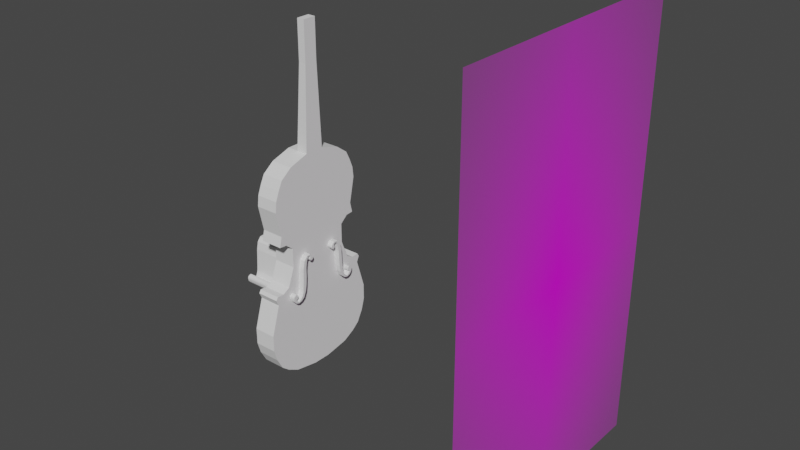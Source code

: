 # Source: fiddle.blend  (saved by Blender 3.3.6; exported with 4.5.12 LTS)
import bpy
from mathutils import Matrix  # noqa: F401  (used for matrix-valued properties, if any)

bpy.ops.wm.read_factory_settings(use_empty=True)
scene = bpy.context.scene
scene.name = 'Scene'

# ---- collections
col_collection = bpy.data.collections.new('Collection'); scene.collection.children.link(col_collection)

# ---- images (referenced by path relative to the original .blend; pixels are not part of the script)
import os
ASSET_DIR = os.environ.get("B2B_ASSET_DIR", "")  # directory of the original .blend (textures are referenced by path, not embedded)
HERE = os.path.dirname(os.path.abspath(__file__))  # packed textures are extracted next to this script under _unpacked/

def load_image(name, relpath, width, height, colorspace="sRGB"):
    """Load a texture the original file referenced (path relative to the .blend, or extracted next to this script)."""
    p = next((c for c in (os.path.join(HERE, relpath), os.path.join(ASSET_DIR, relpath)) if relpath and os.path.exists(c)), "")
    if p:
        img = bpy.data.images.load(p, check_existing=True)
        img.name = name
    else:  # same state as the original file: an image datablock whose file is absent (Cycles renders it pink)
        img = bpy.data.images.new(name, width, height)
        img.source = "FILE"
        img.filepath = "//" + (relpath or name)
    img.colorspace_settings.name = colorspace
    return img
img_fiddle_14422894_1000_jpg = load_image('fiddle_14422894_1000.jpg', 'fiddle_14422894_1000.jpg', 1024, 1024, 'sRGB')

# ---- materials (node trees are filled in below, after node groups)
mat_fiddle_14422894_1000 = bpy.data.materials.new('fiddle_14422894_1000')
mat_fiddle_14422894_1000.surface_render_method = 'BLENDED'
mat_fiddle_14422894_1000.blend_method = 'BLEND'
mat_fiddle_14422894_1000.use_transparent_shadow = False

# ---- material node trees
mat_fiddle_14422894_1000.use_nodes = True; mat_fiddle_14422894_1000.node_tree.nodes.clear()
_N = mat_fiddle_14422894_1000.node_tree.nodes; _L = mat_fiddle_14422894_1000.node_tree.links
n0 = _N.new('ShaderNodeOutputMaterial'); n0.name = 'Material Output'; n0.location = (300, 300)
n1 = _N.new('ShaderNodeTexImage'); n1.name = 'Image Texture'; n1.location = (-200, 300)
n1.image = img_fiddle_14422894_1000_jpg
n1.extension = 'CLIP'
n2 = _N.new('ShaderNodeBsdfPrincipled'); n2.name = 'Principled BSDF'; n2.location = (0, 300)
n2.distribution = 'GGX'
n2.subsurface_method = 'RANDOM_WALK_SKIN'
n2.inputs[3].default_value = 1.45
n2.inputs[27].default_value = (0.0, 0.0, 0.0, 1.0)
n2.inputs[28].default_value = 1.0
_L.new(n1.outputs[0], n2.inputs[0])
_L.new(n1.outputs[1], n2.inputs[4])
_L.new(n2.outputs[0], n0.inputs[0])
n0.is_active_output = True

# ---- world
world_world = bpy.data.worlds.new('World'); scene.world = world_world
world_world.use_nodes = True; world_world.node_tree.nodes.clear()
_N = world_world.node_tree.nodes; _L = world_world.node_tree.links
n0 = _N.new('ShaderNodeOutputWorld'); n0.name = 'World Output'; n0.location = (300, 300)
n1 = _N.new('ShaderNodeBackground'); n1.name = 'Background'; n1.location = (10, 300)
n1.inputs[0].default_value = (0.05088, 0.05088, 0.05088, 1.0)
_L.new(n1.outputs[0], n0.inputs[0])
n0.is_active_output = True
world_world.color = (0.05088, 0.05088, 0.05088)
world_world.use_sun_shadow = False
world_world.sun_shadow_jitter_overblur = 0.0

# ---- meshes
me_fiddle_14422894_1000 = bpy.data.meshes.new('fiddle_14422894_1000')
me_fiddle_14422894_1000.from_pydata([(-0.307, -0.5, 0.0), (0.307, -0.5, 0.0), (-0.307, 0.5, 0.0), (0.307, 0.5, 0.0)], [], [(0, 1, 3, 2)])
_uv = me_fiddle_14422894_1000.uv_layers.new(name='UVMap')
_uv.uv.foreach_set('vector', [0.0, 0.0, 1.0, 0.0, 1.0, 1.0, 0.0, 1.0])
me_fiddle_14422894_1000.materials.append(mat_fiddle_14422894_1000)
me_fiddle_14422894_1000.update()
me_plane = bpy.data.meshes.new('Plane')
me_plane.from_pydata([(-1.339, -0.3264, 1.033e-08), (-1.132, -1.0, 1.61e-07), (-1.339, 0.3264, 1.033e-08), (-1.132, 1.0, 1.61e-07), (-0.5606, -1.526, 1.783e-07), (-0.5606, 1.526, 1.783e-07), (0.09855, -1.69, 1.423e-07), (0.09855, 1.69, 1.423e-07), (0.9418, -1.511, 7.033e-08), (0.9418, 1.511, 7.033e-08), (1.281, -1.59, 4.731e-08), (1.281, 1.59, 4.731e-08), (1.3, -1.338, 4.032e-08), (1.3, 1.338, 4.032e-08), (1.514, -1.08, 2.379e-08), (1.514, 1.08, 2.379e-08), (2.153, -1.08, -2.451e-08), (2.153, 1.08, -2.451e-08), (2.764, -1.313, -8.586e-08), (2.764, 1.313, -8.586e-08), (2.9, -1.559, -1.141e-07), (2.9, 1.559, -1.141e-07), (2.88, -1.797, -1.3e-07), (2.88, 1.797, -1.3e-07), (2.987, -1.866, -1.26e-07), (2.987, 1.866, -1.26e-07), (3.181, -1.778, -1.566e-07), (3.181, 1.778, -1.566e-07), (4.16, -2.078, -1.889e-07), (4.16, 2.078, -1.889e-07), (4.693, -2.078, -2.291e-07), (4.693, 2.078, -2.291e-07), (5.459, -1.759, -3.131e-07), (5.459, 1.759, -3.131e-07), (5.876, -1.104, -3.945e-07), (5.876, 1.104, -3.945e-07), (6.021, -0.305, -4.536e-07), (6.021, 0.305, -4.536e-07), (5.076, -1.966, -2.66e-07), (5.076, 1.966, -2.66e-07), (5.667, -1.502, -3.474e-07), (5.667, 1.502, -3.474e-07), (-0.8465, -1.384, 1.856e-07), (-0.8465, 1.384, 1.856e-07), (-0.2504, -1.65, 1.659e-07), (-0.2504, 1.65, 1.659e-07), (0.5202, -1.601, 1.063e-07), (0.5202, 1.601, 1.063e-07), (3.67, -1.928, -1.727e-07), (3.67, 1.928, -1.727e-07), (-4.082, -0.2221, 3.003e-07), (-4.082, 0.2221, 3.003e-07), (-5.372, -0.2221, 3.977e-07), (-5.372, 0.2221, 3.977e-07), (-1.339, -0.3264, -0.7412), (-1.132, -1.0, -0.7412), (-1.339, 0.3264, -0.7412), (-1.132, 1.0, -0.7412), (-0.5606, -1.526, -0.7412), (-0.5606, 1.526, -0.7412), (0.09855, -1.69, -0.7412), (0.09855, 1.69, -0.7412), (0.9418, -1.511, -0.7412), (0.9418, 1.511, -0.7412), (1.281, -1.59, -0.7412), (1.281, 1.59, -0.7412), (1.3, -1.338, -0.7412), (1.3, 1.338, -0.7412), (1.514, -1.08, -0.7412), (1.514, 1.08, -0.7412), (2.153, -1.08, -0.7412), (2.153, 1.08, -0.7412), (2.764, -1.313, -0.7412), (2.764, 1.313, -0.7412), (2.9, -1.559, -0.7412), (2.9, 1.559, -0.7412), (2.88, -1.797, -0.7412), (2.88, 1.797, -0.7412), (2.987, -1.866, -0.7412), (2.987, 1.866, -0.7412), (3.181, -1.778, -0.7412), (3.181, 1.778, -0.7412), (4.16, -2.078, -0.7412), (4.16, 2.078, -0.7412), (4.693, -2.078, -0.7412), (4.693, 2.078, -0.7412), (5.459, -1.759, -0.7412), (5.459, 1.759, -0.7412), (5.876, -1.104, -0.7412), (5.876, 1.104, -0.7412), (6.021, -0.305, -0.7412), (6.021, 0.305, -0.7412), (5.076, -1.966, -0.7412), (5.076, 1.966, -0.7412), (5.667, -1.502, -0.7412), (5.667, 1.502, -0.7412), (-0.8465, -1.384, -0.7412), (-0.8465, 1.384, -0.7412), (-0.2504, -1.65, -0.7412), (-0.2504, 1.65, -0.7412), (0.5202, -1.601, -0.7412), (0.5202, 1.601, -0.7412), (3.67, -1.928, -0.7412), (3.67, 1.928, -0.7412), (-4.082, -0.2221, -0.252), (-4.082, 0.2221, -0.252), (-1.339, 0.3264, -0.3706), (-5.372, 0.2221, -0.252), (-5.372, -0.2221, -0.252), (-1.339, -0.3264, -0.3706), (1.969, 0.4456, -1.056e-08), (2.043, 0.6969, -1.615e-08), (2.049, 0.5551, -1.659e-08), (2.028, 0.4296, -1.505e-08), (2.091, 0.4539, -1.976e-08), (2.153, 0.7163, -2.451e-08), (2.103, 0.5309, -2.07e-08), (2.153, 0.8276, -2.451e-08), (1.876, 0.546, -3.6e-09), (1.888, 0.6838, -4.46e-09), (1.912, 0.4883, -6.283e-09), (1.923, 0.5776, -7.077e-09), (1.918, 0.6371, -6.769e-09), (1.945, 0.533, -8.807e-09), (1.984, 0.5391, -1.17e-08), (2.019, 0.7993, -1.438e-08), (2.764, 0.7541, -8.586e-08), (2.764, 0.8793, -8.586e-08), (2.276, 0.7378, -3.68e-08), (2.276, 0.8534, -3.68e-08), (2.542, 0.7382, -6.359e-08), (2.542, 0.8676, -6.359e-08), (2.9, 0.7701, -1.141e-07), (2.9, 0.888, -1.141e-07), (2.829, 0.8827, -9.939e-08), (2.84, 0.7596, -1.017e-07), (3.022, 0.8973, -1.326e-07), (3.024, 1.19, -1.328e-07), (3.071, 1.294, -1.399e-07), (3.049, 0.7962, -1.366e-07), (3.037, 1.163, -1.348e-07), (3.036, 1.245, -1.347e-07), (3.174, 0.9471, -1.555e-07), (3.181, 0.8524, -1.566e-07), (3.181, 0.9531, -1.566e-07), (3.181, 1.164, -1.566e-07), (3.084, 1.145, -1.42e-07), (3.144, 1.141, -1.51e-07), (3.159, 1.306, -1.533e-07), (3.181, 1.301, -1.566e-07), (3.117, 1.309, -1.469e-07), (3.241, 0.8779, -1.586e-07), (3.185, 1.167, -1.567e-07), (3.2, 1.22, -1.572e-07), (3.235, 1.289, -1.584e-07), (3.265, 1.16, -1.594e-07), (3.318, 1.22, -1.611e-07), (3.332, 0.9906, -1.616e-07), (3.36, 1.11, -1.625e-07), (3.318, 1.103, -1.611e-07), (3.265, 1.024, -1.594e-07), (1.876, 0.546, -0.7412), (1.888, 0.6838, -0.7412), (1.912, 0.4883, -0.7412), (1.923, 0.5776, -0.7412), (1.918, 0.6371, -0.7412), (1.945, 0.533, -0.7412), (2.019, 0.7993, -0.7412), (1.984, 0.5391, -0.7412), (1.969, 0.4456, -0.7412), (2.043, 0.6969, -0.7412), (2.049, 0.5551, -0.7412), (2.028, 0.4296, -0.7412), (2.091, 0.4539, -0.7412), (2.103, 0.5309, -0.7412), (2.153, 0.7163, -0.7412), (2.153, 0.8276, -0.7412), (2.276, 0.7378, -0.7412), (2.276, 0.8534, -0.7412), (2.542, 0.7382, -0.7412), (2.542, 0.8676, -0.7412), (2.764, 0.7541, -0.7412), (2.764, 0.8793, -0.7412), (2.829, 0.8827, -0.7412), (2.84, 0.7596, -0.7412), (2.9, 0.7701, -0.7412), (2.9, 0.888, -0.7412), (3.024, 1.19, -0.7412), (3.022, 0.8973, -0.7412), (3.071, 1.294, -0.7412), (3.049, 0.7962, -0.7412), (3.084, 1.145, -0.7412), (3.037, 1.163, -0.7412), (3.036, 1.245, -0.7412), (3.144, 1.141, -0.7412), (3.174, 0.9471, -0.7412), (3.181, 0.8524, -0.7412), (3.181, 0.9531, -0.7412), (3.181, 1.164, -0.7412), (3.181, 1.301, -0.7412), (3.159, 1.306, -0.7412), (3.117, 1.309, -0.7412), (3.185, 1.167, -0.7412), (3.2, 1.22, -0.7412), (3.235, 1.289, -0.7412), (3.265, 1.024, -0.7412), (3.36, 1.11, -0.7412), (3.332, 0.9906, -0.7412), (3.318, 1.103, -0.7412), (3.318, 1.22, -0.7412), (3.265, 1.16, -0.7412), (3.241, 0.8779, -0.7412), (3.105, -1.297, -1.192e-07), (3.105, -1.297, -0.7412), (3.024, -1.233, -1.341e-07), (3.024, -1.233, -0.7412), (3.059, -1.282, -1.192e-07), (3.059, -1.282, -0.7412), (3.181, -1.286, -1.566e-07), (3.181, -1.286, -0.7412), (3.147, -1.294, -1.788e-07), (3.147, -1.294, -0.7412), (3.173, -1.155, -1.639e-07), (3.173, -1.155, -0.7412), (3.223, -1.277, -1.49e-07), (3.223, -1.277, -0.7412), (3.181, -1.184, -1.566e-07), (3.181, -1.184, -0.7412), (3.131, -1.129, -1.788e-07), (3.131, -1.129, -0.7412), (3.305, -1.208, -1.49e-07), (3.305, -1.208, -0.7412), (3.188, -1.208, -1.49e-07), (3.188, -1.208, -0.7412), (3.348, -1.098, -1.49e-07), (3.348, -1.098, -0.7412), (3.253, -1.148, -1.49e-07), (3.253, -1.148, -0.7412), (3.306, -1.091, -1.49e-07), (3.306, -1.091, -0.7412), (3.072, -1.133, -1.49e-07), (3.072, -1.133, -0.7412), (3.024, -1.151, -1.192e-07), (3.024, -1.151, -0.7412), (3.012, -1.178, -1.192e-07), (3.012, -1.178, -0.7412), (3.181, -0.9514, -1.566e-07), (3.181, -0.9514, -0.7412), (3.162, -0.9351, -1.639e-07), (3.162, -0.9351, -0.7412), (3.253, -1.012, -1.49e-07), (3.253, -1.012, -0.7412), (3.32, -0.9786, -1.49e-07), (3.32, -0.9786, -0.7412), (3.229, -0.8659, -1.341e-07), (3.229, -0.8659, -0.7412), (3.181, -0.8456, -1.566e-07), (3.181, -0.8456, -0.7412), (2.817, -0.8707, -1.192e-07), (2.817, -0.8707, -0.7412), (2.764, -0.8679, -0.7412), (3.01, -0.8853, -1.192e-07), (3.01, -0.8853, -0.7412), (2.764, -0.8679, -8.586e-08), (2.53, -0.8556, -7.451e-08), (2.53, -0.8556, -0.7412), (2.9, -0.877, -1.141e-07), (2.9, -0.877, -0.7412), (2.264, -0.8414, -4.47e-08), (2.264, -0.8414, -0.7412), (3.037, -0.7842, -1.49e-07), (3.037, -0.7842, -0.7412), (2.9, -0.7602, -1.141e-07), (2.828, -0.7476, -1.192e-07), (2.828, -0.7476, -0.7412), (2.764, -0.743, -8.586e-08), (2.764, -0.743, -0.7412), (2.153, -0.8182, -2.451e-08), (2.007, -0.7873, 0.0), (2.007, -0.7873, -0.7412), (2.9, -0.7602, -0.7412), (2.153, -0.8182, -0.7412), (2.53, -0.7262, -7.451e-08), (2.53, -0.7262, -0.7412), (2.153, -0.7065, -2.451e-08), (2.153, -0.7065, -0.7412), (2.031, -0.6849, 0.0), (2.031, -0.6849, -0.7412), (2.264, -0.7258, -4.47e-08), (2.264, -0.7258, -0.7412), (1.876, -0.6718, 1.49e-08), (1.876, -0.6718, -0.7412), (1.906, -0.6251, 0.0), (1.906, -0.6251, -0.7412), (1.864, -0.534, 2.98e-08), (1.864, -0.534, -0.7412), (2.036, -0.5431, 0.0), (2.036, -0.5431, -0.7412), (1.972, -0.5271, 1.49e-08), (1.972, -0.5271, -0.7412), (2.078, -0.4419, 0.0), (2.078, -0.4419, -0.7412), (1.933, -0.521, 1.49e-08), (1.933, -0.521, -0.7412), (1.91, -0.5656, 1.49e-08), (1.91, -0.5656, -0.7412), (2.091, -0.5189, -1.49e-08), (2.091, -0.5189, -0.7412), (1.9, -0.4763, 1.49e-08), (1.9, -0.4763, -0.7412), (1.956, -0.4337, 1.49e-08), (1.956, -0.4337, -0.7412), (2.016, -0.4176, 1.49e-08), (2.016, -0.4176, -0.7412)], [], [(2, 0, 1, 3), (42, 4, 5, 43), (44, 6, 7, 45), (46, 8, 9, 47), (11, 9, 13), (10, 12, 8), (8, 12, 13, 9), (12, 14, 15, 13), (112, 116, 114, 113, 110, 120, 118, 119, 125, 117, 17, 15, 14, 16, 277, 278, 290, 294, 308, 310, 312, 300, 306, 296, 298, 302, 304, 292, 286, 284, 115, 111, 122, 121, 123, 124), (127, 19, 17, 117, 129, 131), (128, 115, 284, 288, 282, 275, 126, 130), (133, 21, 19, 127, 134), (126, 275, 273, 272, 132, 135), (23, 21, 25), (22, 24, 20), (24, 26, 20), (25, 21, 27), (132, 272, 270, 256, 143, 139), (149, 27, 21, 133, 136, 142, 144, 145, 147, 146, 140, 137, 141, 138, 150, 148), (48, 28, 29, 49), (28, 30, 31, 29), (38, 32, 33, 39), (40, 34, 35, 41), (36, 37, 35, 34), (30, 38, 39, 31), (32, 40, 41, 33), (1, 42, 43, 3), (4, 44, 45, 5), (6, 46, 47, 7), (143, 256, 254, 252, 234, 230, 224, 218, 26, 48, 49, 27, 149, 154, 156, 158, 157, 151), (153, 152, 145, 144, 160, 159, 155), (2, 51, 50, 0), (51, 53, 52, 50), (56, 57, 55, 54), (96, 97, 59, 58), (98, 99, 61, 60), (100, 101, 63, 62), (65, 67, 63), (64, 62, 66), (62, 63, 67, 66), (66, 67, 69, 68), (164, 165, 170, 175, 285, 287, 293, 305, 303, 299, 297, 307, 301, 313, 311, 309, 295, 291, 279, 281, 70, 68, 69, 71, 176, 167, 162, 161, 163, 169, 172, 173, 174, 171, 168, 166), (176, 71, 73, 182, 180, 178), (72, 70, 281, 269, 265, 260), (73, 75, 186, 183, 182), (74, 72, 260, 259, 267), (77, 79, 75), (76, 74, 78), (78, 74, 80), (79, 81, 75), (80, 74, 267, 262, 249, 247, 227, 223, 229, 241, 243, 245, 215, 217, 213, 221, 219), (191, 194, 198, 197, 195, 188, 186, 75, 81, 199, 200, 201, 189, 193, 187, 192), (102, 103, 83, 82), (82, 83, 85, 84), (92, 93, 87, 86), (94, 95, 89, 88), (90, 88, 89, 91), (84, 85, 93, 92), (86, 87, 95, 94), (55, 57, 97, 96), (58, 59, 99, 98), (60, 61, 101, 100), (81, 103, 102, 80, 219, 225, 231, 235, 253, 255, 257, 196, 211, 207, 206, 209, 204, 199), (208, 205, 197, 198, 202, 203, 210), (2, 106, 105, 51), (105, 104, 108, 107), (13, 15, 69, 67), (44, 4, 58, 98), (16, 14, 68, 70), (45, 7, 61, 99), (15, 17, 71, 69), (18, 16, 70, 72), (46, 6, 60, 100), (17, 19, 73, 71), (47, 9, 63, 101), (20, 18, 72, 74), (19, 21, 75, 73), (48, 26, 80, 102), (22, 20, 74, 76), (49, 29, 83, 103), (21, 23, 77, 75), (24, 22, 76, 78), (23, 25, 79, 77), (0, 50, 104, 109), (26, 24, 78, 80), (54, 109, 106, 56), (25, 27, 81, 79), (28, 48, 102, 82), (109, 54, 55, 1, 0), (50, 52, 108, 104), (27, 49, 103, 81), (4, 42, 96, 58), (53, 51, 105, 107), (30, 28, 82, 84), (106, 2, 3, 57, 56), (52, 53, 107, 108), (29, 31, 85, 83), (3, 43, 97, 57), (32, 38, 92, 86), (6, 44, 98, 60), (104, 105, 106, 109), (38, 30, 84, 92), (31, 39, 93, 85), (5, 45, 99, 59), (39, 33, 87, 93), (34, 40, 94, 88), (8, 46, 100, 62), (33, 41, 95, 87), (7, 47, 101, 61), (40, 32, 86, 94), (36, 34, 88, 90), (10, 8, 62, 64), (41, 35, 89, 95), (35, 37, 91, 89), (9, 11, 65, 63), (37, 36, 90, 91), (12, 10, 64, 66), (42, 1, 55, 96), (11, 13, 67, 65), (43, 5, 59, 97), (14, 12, 66, 68), (174, 116, 112, 171), (200, 148, 150, 201), (113, 114, 173, 172), (121, 122, 165, 164), (208, 159, 160, 205), (147, 145, 152, 202, 198, 194), (162, 119, 118, 161), (157, 158, 206, 207), (183, 134, 127, 131, 180, 182), (201, 150, 138, 189), (130, 126, 135, 184, 181, 179), (123, 121, 164, 166), (210, 155, 159, 208), (180, 131, 129, 178), (146, 147, 194, 191), (161, 118, 120, 163), (158, 156, 209, 206), (128, 130, 179, 177), (188, 136, 133, 134, 183, 186), (189, 138, 141, 193), (135, 132, 139, 190, 185, 184), (187, 137, 140, 192), (168, 124, 123, 166), (153, 155, 210, 203), (140, 146, 191, 192), (120, 110, 169, 163), (209, 156, 154, 204), (111, 115, 128, 177, 175, 170), (195, 142, 136, 188), (193, 141, 137, 187), (178, 129, 117, 125, 167, 176), (139, 143, 151, 211, 196, 190), (171, 112, 124, 168), (110, 113, 172, 169), (204, 154, 149, 148, 200, 199), (122, 111, 170, 165), (205, 160, 144, 142, 195, 197), (114, 116, 174, 173), (152, 153, 203, 202), (167, 125, 119, 162), (151, 157, 207, 211), (304, 305, 303, 302), (250, 251, 239, 238), (234, 235, 253, 252), (282, 283, 289, 288), (278, 279, 281, 269, 268, 277), (222, 223, 229, 228), (246, 248, 261, 266, 20, 26, 218, 220, 212, 216, 214, 244, 242, 240, 228, 222, 226), (212, 213, 221, 220), (214, 215, 217, 216), (216, 217, 213, 212), (236, 237, 233, 232), (230, 231, 235, 234), (261, 262, 249, 248), (300, 301, 313, 312), (264, 265, 260, 259, 258, 263), (296, 297, 307, 306), (220, 221, 219, 225, 224, 218), (263, 264, 268, 277, 16, 18), (238, 239, 237, 236), (280, 274, 276, 181, 184, 185), (270, 271, 280, 274, 273, 272), (224, 225, 231, 230), (232, 233, 227, 223, 222, 226), (228, 229, 241, 240), (248, 249, 247, 251, 250, 246), (310, 311, 309, 308), (308, 309, 295, 294), (290, 291, 279, 278), (244, 245, 215, 214), (292, 293, 305, 304), (266, 258, 263, 18, 20), (254, 255, 257, 271, 270, 256), (240, 241, 243, 242), (298, 299, 297, 296), (306, 307, 301, 300), (242, 243, 245, 244), (257, 271, 280, 185, 190, 196), (294, 295, 291, 290), (247, 251, 239, 237, 233, 227), (312, 313, 311, 310), (286, 287, 293, 292), (252, 253, 255, 254), (273, 274, 276, 283, 282, 275), (276, 283, 289, 285, 175, 177, 179, 181), (226, 232, 236, 238, 250, 246), (268, 269, 265, 264), (258, 259, 267, 262, 261, 266), (302, 303, 299, 298), (288, 289, 285, 287, 286, 284)])
_uv = me_plane.uv_layers.new(name='UVMap')
_uv.uv.foreach_set('vector', [0.0, 0.0, 0.0, 0.0, 0.0, 0.0, 0.0, 0.0, 0.0, 0.0, 0.0, 0.0, 0.0, 0.0, 0.0, 0.0, 0.0, 0.0, 0.0, 0.0, 0.0, 0.0, 0.0, 0.0, 0.0, 0.0, 0.0, 0.0, 0.0, 0.0, 0.0, 0.0, 0.0, 0.0, 0.0, 0.0, 0.0, 0.0, 0.0, 0.0, 0.0, 0.0, 0.0, 0.0, 0.0, 0.0, 0.0, 0.0, 0.0, 0.0, 0.0, 0.0, 0.0, 0.0, 0.0, 0.0, 0.0, 0.0, 0.0, 0.0, 0.0, 0.0, 0.0, 0.0, 0.0, 0.0, 0.0, 0.0, 0.0, 0.0, 0.0, 0.0, 0.0, 0.0, 0.0, 0.0, 0.0, 0.0, 0.0, 0.0, 0.0, 0.0, 0.0, 0.0, 0.0, 0.0, 0.0, 0.0, 0.0, 0.0, 0.0, 0.0, 0.0, 0.0, 0.0, 0.0, 0.0, 0.0, 0.0, 0.0, 0.0, 0.0, 0.0, 0.0, 0.0, 0.0, 0.0, 0.0, 0.0, 0.0, 0.0, 0.0, 0.0, 0.0, 0.0, 0.0, 0.0, 0.0, 0.0, 0.0, 0.0, 0.0, 0.0, 0.0, 0.0, 0.0, 0.0, 0.0, 0.0, 0.0, 0.0, 0.0, 0.0, 0.0, 0.0, 0.0, 0.0, 0.0, 0.0, 0.0, 0.0, 0.0, 0.0, 0.0, 0.0, 0.0, 0.0, 0.0, 0.0, 0.0, 0.0, 0.0, 0.0, 0.0, 0.0, 0.0, 0.0, 0.0, 0.0, 0.0, 0.0, 0.0, 0.0, 0.0, 0.0, 0.0, 0.0, 0.0, 0.0, 0.0, 0.0, 0.0, 0.0, 0.0, 0.0, 0.0, 0.0, 0.0, 0.0, 0.0, 0.0, 0.0, 0.0, 0.0, 0.0, 0.0, 0.0, 0.0, 0.0, 0.0, 0.0, 0.0, 0.0, 0.0, 0.0, 0.0, 0.0, 0.0, 0.0, 0.0, 0.0, 0.0, 0.0, 0.0, 0.0, 0.0, 0.0, 0.0, 0.0, 0.0, 0.0, 0.0, 0.0, 0.0, 0.0, 0.0, 0.0, 0.0, 0.0, 0.0, 0.0, 0.0, 0.0, 0.0, 0.0, 0.0, 0.0, 0.0, 0.0, 0.0, 0.0, 0.0, 0.0, 0.0, 0.0, 0.0, 0.0, 0.0, 0.0, 0.0, 0.0, 0.0, 0.0, 0.0, 0.0, 0.0, 0.0, 0.0, 0.0, 0.0, 0.0, 0.0, 0.0, 0.0, 0.0, 0.0, 0.0, 0.0, 0.0, 0.0, 0.0, 0.0, 0.0, 0.0, 0.0, 0.0, 0.0, 0.0, 0.0, 0.0, 0.0, 0.0, 0.0, 0.0, 0.0, 0.0, 0.0, 0.0, 0.0, 0.0, 0.0, 0.0, 0.0, 0.0, 0.0, 0.0, 0.0, 0.0, 0.0, 0.0, 0.0, 0.0, 0.0, 0.0, 0.0, 0.0, 0.0, 0.0, 0.0, 0.0, 0.0, 0.0, 0.0, 0.0, 0.0, 0.0, 0.0, 0.0, 0.0, 0.0, 0.0, 0.0, 0.0, 0.0, 0.0, 0.0, 0.0, 0.0, 0.0, 0.0, 0.0, 0.0, 0.0, 0.0, 0.0, 0.0, 0.0, 0.0, 0.0, 0.0, 0.0, 0.0, 0.0, 0.0, 0.0, 0.0, 0.0, 0.0, 0.0, 0.0, 0.0, 0.0, 0.0, 0.0, 0.0, 0.0, 0.0, 0.0, 0.0, 0.0, 0.0, 0.0, 0.0, 0.0, 0.0, 0.0, 0.0, 0.0, 0.0, 0.0, 0.0, 0.0, 0.0, 0.0, 0.0, 0.0, 0.0, 0.0, 0.0, 0.0, 0.0, 0.0, 0.0, 0.0, 0.0, 0.0, 0.0, 0.0, 0.0, 0.0, 0.0, 0.0, 0.0, 0.0, 0.0, 0.0, 0.0, 0.0, 0.0, 0.0, 0.0, 0.0, 0.0, 0.0, 0.0, 0.0, 0.0, 0.0, 0.0, 0.0, 0.0, 0.0, 0.0, 0.0, 0.0, 0.0, 0.0, 0.0, 0.0, 0.0, 0.0, 0.0, 0.0, 0.0, 0.0, 0.0, 0.0, 0.0, 0.0, 0.0, 0.0, 0.0, 0.0, 0.0, 0.0, 0.0, 0.0, 0.0, 0.0, 0.0, 0.0, 0.0, 0.0, 0.0, 0.0, 0.0, 0.0, 0.0, 0.0, 0.0, 0.0, 0.0, 0.0, 0.0, 0.0, 0.0, 0.0, 0.0, 0.0, 0.0, 0.0, 0.0, 0.0, 0.0, 0.0, 0.0, 0.0, 0.0, 0.0, 0.0, 0.0, 0.0, 0.0, 0.0, 0.0, 0.0, 0.0, 0.0, 0.0, 0.0, 0.0, 0.0, 0.0, 0.0, 0.0, 0.0, 0.0, 0.0, 0.0, 0.0, 0.0, 0.0, 0.0, 0.0, 0.0, 0.0, 0.0, 0.0, 0.0, 0.0, 0.0, 0.0, 0.0, 0.0, 0.0, 0.0, 0.0, 0.0, 0.0, 0.0, 0.0, 0.0, 0.0, 0.0, 0.0, 0.0, 0.0, 0.0, 0.0, 0.0, 0.0, 0.0, 0.0, 0.0, 0.0, 0.0, 0.0, 0.0, 0.0, 0.0, 0.0, 0.0, 0.0, 0.0, 0.0, 0.0, 0.0, 0.0, 0.0, 0.0, 0.0, 0.0, 0.0, 0.0, 0.0, 0.0, 0.0, 0.0, 0.0, 0.0, 0.0, 0.0, 0.0, 0.0, 0.0, 0.0, 0.0, 0.0, 0.0, 0.0, 0.0, 0.0, 0.0, 0.0, 0.0, 0.0, 0.0, 0.0, 0.0, 0.0, 0.0, 0.0, 0.0, 0.0, 0.0, 0.0, 0.0, 0.0, 0.0, 0.0, 0.0, 0.0, 0.0, 0.0, 0.0, 0.0, 0.0, 0.0, 0.0, 0.0, 0.0, 0.0, 0.0, 0.0, 0.0, 0.0, 0.0, 0.0, 0.0, 0.0, 0.0, 0.0, 0.0, 0.0, 0.0, 0.0, 0.0, 0.0, 0.0, 0.0, 0.0, 0.0, 0.0, 0.0, 0.0, 0.0, 0.0, 0.0, 0.0, 0.0, 0.0, 0.0, 0.0, 0.0, 0.0, 0.0, 0.0, 0.0, 0.0, 0.0, 0.0, 0.0, 0.0, 0.0, 0.0, 0.0, 0.0, 0.0, 0.0, 0.0, 0.0, 0.0, 0.0, 0.0, 0.0, 0.0, 0.0, 0.0, 0.0, 0.0, 0.0, 0.0, 0.0, 0.0, 0.0, 0.0, 0.0, 0.0, 0.0, 0.0, 0.0, 0.0, 0.0, 0.0, 0.0, 0.0, 0.0, 0.0, 0.0, 0.0, 0.0, 0.0, 0.0, 0.0, 0.0, 0.0, 0.0, 0.0, 0.0, 0.0, 0.0, 0.0, 0.0, 0.0, 0.0, 0.0, 0.0, 0.0, 0.0, 0.0, 0.0, 0.0, 0.0, 0.0, 0.0, 0.0, 0.0, 0.0, 0.0, 0.0, 0.0, 0.0, 0.0, 0.0, 0.0, 0.0, 0.0, 0.0, 0.0, 0.0, 0.0, 0.0, 0.0, 0.0, 0.0, 0.0, 0.0, 0.0, 0.0, 0.0, 0.0, 0.0, 0.0, 0.0, 0.0, 0.0, 0.0, 0.0, 0.0, 0.0, 0.0, 0.0, 0.0, 0.0, 0.0, 0.0, 0.0, 0.0, 0.0, 0.0, 0.0, 0.0, 0.0, 0.0, 0.0, 0.0, 0.0, 0.0, 0.0, 0.0, 0.0, 0.0, 0.0, 0.0, 0.0, 0.0, 0.0, 0.0, 0.0, 0.0, 0.0, 0.0, 0.0, 0.0, 0.0, 0.0, 0.0, 0.0, 0.0, 0.0, 0.0, 0.0, 0.0, 0.0, 0.0, 0.0, 0.0, 0.0, 0.0, 0.0, 0.0, 0.0, 0.0, 0.0, 0.0, 0.0, 0.0, 0.0, 0.0, 0.0, 0.0, 0.0, 0.0, 0.0, 0.0, 0.0, 0.0, 0.0, 0.0, 0.0, 0.0, 0.0, 0.0, 0.0, 0.0, 0.0, 0.0, 0.0, 0.0, 0.0, 0.0, 0.0, 0.0, 0.0, 0.0, 0.0, 0.0, 0.0, 0.0, 0.0, 0.0, 0.0, 0.0, 0.0, 0.0, 0.0, 0.0, 0.0, 0.0, 0.0, 0.0, 0.0, 0.0, 0.0, 0.0, 0.0, 0.0, 0.0, 0.0, 0.0, 0.0, 0.0, 0.0, 0.0, 0.0, 0.0, 0.0, 0.0, 0.0, 0.0, 0.0, 0.0, 0.0, 0.0, 0.0, 0.0, 0.0, 0.0, 0.0, 0.0, 0.0, 0.0, 0.0, 0.0, 0.0, 0.0, 0.0, 0.0, 0.0, 0.0, 0.0, 0.0, 0.0, 0.0, 0.0, 0.0, 0.0, 0.0, 0.0, 0.0, 0.0, 0.0, 0.0, 0.0, 0.0, 0.0, 0.0, 0.0, 0.0, 0.0, 0.0, 0.0, 0.0, 0.0, 0.0, 0.0, 0.0, 0.0, 0.0, 0.0, 0.0, 0.0, 0.0, 0.0, 0.0, 0.0, 0.0, 0.0, 0.0, 0.0, 0.0, 0.0, 0.0, 0.0, 0.0, 0.0, 0.0, 0.0, 0.0, 0.0, 0.0, 0.0, 0.0, 0.0, 0.0, 0.0, 0.0, 0.0, 0.0, 0.0, 0.0, 0.0, 0.0, 0.0, 0.0, 0.0, 0.0, 0.0, 0.0, 0.0, 0.0, 0.0, 0.0, 0.0, 0.0, 0.0, 0.0, 0.0, 0.0, 0.0, 0.0, 0.0, 0.0, 0.0, 0.0, 0.0, 0.0, 0.0, 0.0, 0.0, 0.0, 0.0, 0.0, 0.0, 0.0, 0.0, 0.0, 0.0, 0.0, 0.0, 0.0, 0.0, 0.0, 0.0, 0.0, 0.0, 0.0, 0.0, 0.0, 0.0, 0.0, 0.0, 0.0, 0.0, 0.0, 0.0, 0.0, 0.0, 0.0, 0.0, 0.0, 0.0, 0.0, 0.0, 0.0, 0.0, 0.0, 0.0, 0.0, 0.0, 0.0, 0.0, 0.0, 0.0, 0.0, 0.0, 0.0, 0.0, 0.0, 0.0, 0.0, 0.0, 0.0, 0.0, 0.0, 0.0, 0.0, 0.0, 0.0, 0.0, 0.0, 0.0, 0.0, 0.0, 0.0, 0.0, 0.0, 0.0, 0.0, 0.0, 0.0, 0.0, 0.0, 0.0, 0.0, 0.0, 0.0, 0.0, 0.0, 0.0, 0.0, 0.0, 0.0, 0.0, 0.0, 0.0, 0.0, 0.0, 0.0, 0.0, 0.0, 0.0, 0.0, 0.0, 0.0, 0.0, 0.0, 0.0, 0.0, 0.0, 0.0, 0.0, 0.0, 0.0, 0.0, 0.0, 0.0, 0.0, 0.0, 0.0, 0.0, 0.0, 0.0, 0.0, 0.0, 0.0, 0.0, 0.0, 0.0, 0.0, 0.0, 0.0, 0.0, 0.0, 0.0, 0.0, 0.0, 0.0, 0.0, 0.0, 0.0, 0.0, 0.0, 0.0, 0.0, 0.0, 0.0, 0.0, 0.0, 0.0, 0.0, 0.0, 0.0, 0.0, 0.0, 0.0, 0.0, 0.0, 0.0, 0.0, 0.0, 0.0, 0.0, 0.0, 0.0, 0.0, 0.0, 0.0, 0.0, 0.0, 0.0, 0.0, 0.0, 0.0, 0.0, 0.0, 0.0, 0.0, 0.0, 0.0, 0.0, 0.0, 0.0, 0.0, 0.0, 0.0, 0.0, 0.0, 0.0, 0.0, 0.0, 0.0, 0.0, 0.0, 0.0, 0.0, 0.0, 0.0, 0.0, 0.0, 0.0, 0.0, 0.0, 0.0, 0.0, 0.0, 0.0, 0.0, 0.0, 0.0, 0.0, 0.0, 0.0, 0.0, 0.0, 0.0, 0.0, 0.0, 0.0, 0.0, 0.0, 0.0, 0.0, 0.0, 0.0, 0.0, 0.0, 0.0, 0.0, 0.0, 0.0, 0.0, 0.0, 0.0, 0.0, 0.0, 0.0, 0.0, 0.0, 0.0, 0.0, 0.0, 0.0, 0.0, 0.0, 0.0, 0.0, 0.0, 0.0, 0.0, 0.0, 0.0, 0.0, 0.0, 0.0, 0.0, 0.0, 0.0, 0.0, 0.0, 0.0, 0.0, 0.0, 0.0, 0.0, 0.0, 0.0, 0.0, 0.0, 0.0, 0.0, 0.0, 0.0, 0.0, 0.0, 0.0, 0.0, 0.0, 0.0, 0.0, 0.0, 0.0, 0.0, 0.0, 0.0, 0.0, 0.0, 0.0, 0.0, 0.0, 0.0, 0.0, 0.0, 0.0, 0.0, 0.0, 0.0, 0.0, 0.0, 0.0, 0.0, 0.0, 0.0, 0.0, 0.0, 0.0, 0.0, 0.0, 0.0, 0.0, 0.0, 0.0, 0.0, 0.0, 0.0, 0.0, 0.0, 0.0, 0.0, 0.0, 0.0, 0.0, 0.0, 0.0, 0.0, 0.0, 0.0, 0.0, 0.0, 0.0, 0.0, 0.0, 0.0, 0.0, 0.0, 0.0, 0.0, 0.0, 0.0, 0.0, 0.0, 0.0, 0.0, 0.0, 0.0, 0.0, 0.0, 0.0, 0.0, 0.0, 0.0, 0.0, 0.0, 0.0, 0.0, 0.0, 0.0, 0.0, 0.0, 0.0, 0.0, 0.0, 0.0, 0.0, 0.0, 0.0, 0.0, 0.0, 0.0, 0.0, 0.0, 0.0, 0.0, 0.0, 0.0, 0.0, 0.0, 0.0, 0.0, 0.0, 0.0, 0.0, 0.0, 0.0, 0.0, 0.0, 0.0, 0.0, 0.0, 0.0, 0.0, 0.0, 0.0, 0.0, 0.0, 0.0, 0.0, 0.0, 0.0, 0.0, 0.0, 0.0, 0.0, 0.0, 0.0, 0.0, 0.0, 0.0, 0.0, 0.0, 0.0, 0.0, 0.0, 0.0, 0.0, 0.0, 0.0, 0.0, 0.0, 0.0, 0.0, 0.0, 0.0, 0.0, 0.0, 0.0, 0.0, 0.0, 0.0, 0.0, 0.0, 0.0, 0.0, 0.0, 0.0, 0.0, 0.0, 0.0, 0.0, 0.0, 0.0, 0.0, 0.0, 0.0, 0.0, 0.0, 0.0, 0.0, 0.0, 0.0, 0.0, 0.0, 0.0, 0.0, 0.0, 0.0, 0.0, 0.0, 0.0, 0.0, 0.0, 0.0, 0.0, 0.0, 0.0, 0.0, 0.0, 0.0, 0.0, 0.0, 0.0, 0.0, 0.0, 0.0, 0.0, 0.0, 0.0, 0.0, 0.0, 0.0, 0.0, 0.0, 0.0, 0.0, 0.0, 0.0, 0.0, 0.0, 0.0, 0.0, 0.0, 0.0, 0.0, 0.0, 0.0, 0.0, 0.0, 0.0, 0.0, 0.0, 0.0, 0.0, 0.0, 0.0, 0.0, 0.0, 0.0, 0.0, 0.0, 0.0, 0.0, 0.0, 0.0, 0.0, 0.0, 0.0, 0.0, 0.0, 0.0, 0.0, 0.0, 0.0, 0.0, 0.0, 0.0, 0.0, 0.0, 0.0, 0.0, 0.0, 0.0, 0.0, 0.0, 0.0, 0.0, 0.0, 0.0, 0.0, 0.0, 0.0, 0.0, 0.0, 0.0, 0.0, 0.0, 0.0, 0.0, 0.0, 0.0, 0.0, 0.0, 0.0, 0.0, 0.0, 0.0, 0.0, 0.0, 0.0, 0.0, 0.0, 0.0, 0.0, 0.0, 0.0, 0.0, 0.0, 0.0, 0.0, 0.0, 0.0, 0.0, 0.0, 0.0, 0.0, 0.0, 0.0, 0.0, 0.0, 0.0, 0.0, 0.0, 0.0, 0.0, 0.0, 0.0, 0.0, 0.0, 0.0, 0.0, 0.0, 0.0, 0.0, 0.0, 0.0, 0.0, 0.0, 0.0, 0.0, 0.0, 0.0, 0.0, 0.0, 0.0, 0.0, 0.0, 0.0, 0.0, 0.0, 0.0, 0.0, 0.0, 0.0, 0.0, 0.0, 0.0, 0.0, 0.0, 0.0, 0.0, 0.0, 0.0, 0.0, 0.0, 0.0, 0.0, 0.0, 0.0, 0.0, 0.0, 0.0, 0.0, 0.0, 0.0, 0.0, 0.0, 0.0, 0.0, 0.0, 0.0, 0.0, 0.0, 0.0, 0.0, 0.0, 0.0, 0.0, 0.0, 0.0, 0.0, 0.0, 0.0, 0.0, 0.0, 0.0, 0.0, 0.0, 0.0, 0.0, 0.0, 0.0, 0.0, 0.0, 0.0, 0.0, 0.0, 0.0, 0.0, 0.0, 0.0, 0.0, 0.0, 0.0, 0.0, 0.0, 0.0, 0.0, 0.0, 0.0, 0.0, 0.0, 0.0, 0.0, 0.0, 0.0, 0.0, 0.0, 0.0, 0.0, 0.0, 0.0, 0.0, 0.0, 0.0, 0.0, 0.0, 0.0, 0.0, 0.0, 0.0, 0.0, 0.0, 0.0, 0.0, 0.0, 0.0, 0.0, 0.0, 0.0, 0.0, 0.0, 0.0, 0.0, 0.0, 0.0, 0.0, 0.0, 0.0, 0.0, 0.0, 0.0, 0.0, 0.0, 0.0, 0.0, 0.0, 0.0, 0.0, 0.0, 0.0, 0.0, 0.0, 0.0, 0.0, 0.0, 0.0, 0.0, 0.0, 0.0, 0.0, 0.0, 0.0, 0.0, 0.0, 0.0, 0.0, 0.0, 0.0, 0.0, 0.0, 0.0, 0.0, 0.0, 0.0, 0.0, 0.0, 0.0, 0.0, 0.0, 0.0, 0.0, 0.0, 0.0, 0.0, 0.0, 0.0, 0.0, 0.0, 0.0, 0.0, 0.0, 0.0, 0.0, 0.0, 0.0, 0.0, 0.0, 0.0, 0.0, 0.0, 0.0, 0.0, 0.0, 0.0, 0.0, 0.0, 0.0, 0.0, 0.0, 0.0, 0.0, 0.0, 0.0, 0.0, 0.0, 0.0, 0.0, 0.0, 0.0, 0.0, 0.0, 0.0, 0.0, 0.0, 0.0, 0.0, 0.0, 0.0, 0.0, 0.0, 0.0, 0.0, 0.0, 0.0, 0.0, 0.0, 0.0, 0.0, 0.0, 0.0, 0.0, 0.0, 0.0, 0.0, 0.0, 0.0, 0.0, 0.0, 0.0, 0.0, 0.0, 0.0, 0.0, 0.0, 0.0, 0.0, 0.0, 0.0, 0.0, 0.0, 0.0, 0.0, 0.0, 0.0, 0.0, 0.0, 0.0, 0.0, 0.0, 0.0, 0.0, 0.0, 0.0, 0.0, 0.0, 0.0, 0.0, 0.0, 0.0, 0.0, 0.0, 0.0, 0.0, 0.0, 0.0, 0.0, 0.0, 0.0, 0.0, 0.0, 0.0, 0.0, 0.0, 0.0, 0.0, 0.0, 0.0, 0.0, 0.0, 0.0, 0.0, 0.0, 0.0, 0.0, 0.0, 0.0, 0.0, 0.0, 0.0, 0.0, 0.0, 0.0, 0.0, 0.0, 0.0, 0.0, 0.0, 0.0, 0.0, 0.0, 0.0, 0.0, 0.0, 0.0, 0.0, 0.0, 0.0, 0.0, 0.0, 0.0, 0.0, 0.0, 0.0, 0.0, 0.0, 0.0, 0.0, 0.0, 0.0, 0.0, 0.0, 0.0, 0.0, 0.0, 0.0, 0.0, 0.0, 0.0, 0.0, 0.0, 0.0, 0.0, 0.0, 0.0, 0.0, 0.0, 0.0, 0.0, 0.0, 0.0, 0.0, 0.0, 0.0, 0.0, 0.0, 0.0, 0.0, 0.0, 0.0, 0.0, 0.0, 0.0, 0.0, 0.0, 0.0, 0.0, 0.0, 0.0, 0.0, 0.0, 0.0, 0.0, 0.0, 0.0, 0.0, 0.0, 0.0, 0.0, 0.0, 0.0, 0.0, 0.0, 0.0, 0.0, 0.0, 0.0, 0.0, 0.0, 0.0, 0.0, 0.0, 0.0, 0.0, 0.0, 0.0, 0.0, 0.0, 0.0, 0.0, 0.0, 0.0, 0.0, 0.0, 0.0, 0.0, 0.0, 0.0, 0.0, 0.0, 0.0, 0.0, 0.0, 0.0, 0.0, 0.0, 0.0, 0.0, 0.0, 0.0, 0.0, 0.0, 0.0, 0.0, 0.0, 0.0, 0.0, 0.0, 0.0, 0.0, 0.0, 0.0, 0.0, 0.0, 0.0, 0.0, 0.0, 0.0, 0.0, 0.0, 0.0, 0.0, 0.0, 0.0, 0.0, 0.0, 0.0, 0.0, 0.0, 0.0, 0.0, 0.0, 0.0, 0.0, 0.0, 0.0, 0.0, 0.0, 0.0, 0.0, 0.0, 0.0, 0.0, 0.0, 0.0, 0.0, 0.0, 0.0, 0.0, 0.0, 0.0, 0.0, 0.0, 0.0, 0.0, 0.0, 0.0, 0.0, 0.0, 0.0, 0.0, 0.0, 0.0, 0.0, 0.0, 0.0, 0.0, 0.0, 0.0, 0.0, 0.0, 0.0, 0.0, 0.0, 0.0, 0.0, 0.0, 0.0, 0.0, 0.0, 0.0, 0.0, 0.0, 0.0, 0.0, 0.0, 0.0, 0.0, 0.0, 0.0, 0.0, 0.0, 0.0, 0.0, 0.0, 0.0, 0.0, 0.0, 0.0, 0.0, 0.0, 0.0, 0.0, 0.0, 0.0, 0.0, 0.0, 0.0, 0.0, 0.0, 0.0, 0.0, 0.0, 0.0, 0.0, 0.0, 0.0, 0.0, 0.0, 0.0, 0.0, 0.0, 0.0, 0.0, 0.0, 0.0, 0.0, 0.0, 0.0, 0.0, 0.0, 0.0, 0.0, 0.0, 0.0, 0.0, 0.0, 0.0, 0.0, 0.0, 0.0, 0.0, 0.0, 0.0, 0.0, 0.0, 0.0, 0.0, 0.0, 0.0, 0.0, 0.0, 0.0, 0.0, 0.0, 0.0, 0.0, 0.0, 0.0, 0.0])
me_plane.materials.append(None)
me_plane.update()
me_plane_001 = bpy.data.meshes.new('Plane.001')
me_plane_001.from_pydata([(1.221, 0.3916, -1.896e-08), (1.093, 0.4469, -1.023e-08), (1.221, 0.4537, -1.896e-08), (1.093, 0.3914, -1.023e-08), (0.9694, 0.421, -8.059e-10), (0.9807, 0.3718, -1.657e-09), (0.9063, 0.3655, 2.674e-09), (0.921, 0.3431, 1.565e-09), (0.9009, 0.2993, 3.086e-09), (0.923, 0.3145, 1.417e-09), (0.9179, 0.2716, 1.798e-09), (0.934, 0.2931, 5.867e-10), (0.9451, 0.2512, -1.726e-09), (0.9524, 0.296, -2.276e-09), (0.9737, 0.2435, -5.339e-09), (0.9835, 0.3037, -6.078e-09), (1.004, 0.2551, -4.272e-09), (1.01, 0.2921, -4.725e-09), (1.364, 0.4019, -2.838e-08), (1.358, 0.461, -2.798e-08), (1.464, 0.4195, -2.977e-08), (1.451, 0.468, -2.88e-08), (1.556, 0.4587, -3.395e-08), (1.524, 0.4919, -3.152e-08), (1.6, 0.5128, -2.913e-08), (1.568, 0.529, -2.672e-08), (1.613, 0.5699, -1.773e-08), (1.593, 0.5666, -1.621e-08), (1.593, 0.6229, -2.798e-08), (1.568, 0.5943, -2.608e-08), (1.553, 0.656, -2.499e-08), (1.536, 0.623, -2.469e-08), (1.517, 0.6642, -3.784e-08), (1.529, 0.5974, -3.828e-08), (1.496, 0.6655, -6.002e-08), (1.509, 0.5851, -3.94e-08), (1.474, 0.6583, -6.276e-08), (1.481, 0.5868, -2.5e-08), (1.458, 0.635, -4.039e-08), (1.458, 0.5957, -6.41e-09), (1.452, 0.6087, -1.054e-08), (1.221, 0.3916, -0.7134), (1.093, 0.4469, -0.7134), (1.221, 0.4537, -0.7134), (1.093, 0.3914, -0.7134), (0.9694, 0.421, -0.7134), (0.9807, 0.3718, -0.7134), (0.9063, 0.3655, -0.7134), (0.921, 0.3431, -0.7134), (0.9009, 0.2993, -0.7134), (0.923, 0.3145, -0.7134), (0.9179, 0.2716, -0.7134), (0.934, 0.2931, -0.7134), (0.9451, 0.2512, -0.7134), (0.9524, 0.296, -0.7134), (0.9737, 0.2435, -0.7134), (0.9835, 0.3037, -0.7134), (1.004, 0.2551, -0.7134), (1.01, 0.2921, -0.7134), (1.364, 0.4019, -0.7134), (1.358, 0.461, -0.7134), (1.464, 0.4195, -0.7134), (1.451, 0.468, -0.7134), (1.556, 0.4587, -0.7134), (1.524, 0.4919, -0.7134), (1.6, 0.5128, -0.7134), (1.568, 0.529, -0.7134), (1.613, 0.5699, -0.7134), (1.593, 0.5666, -0.7134), (1.593, 0.6229, -0.7134), (1.568, 0.5943, -0.7134), (1.553, 0.656, -0.7134), (1.536, 0.623, -0.7134), (1.517, 0.6642, -0.7134), (1.529, 0.5974, -0.7134), (1.496, 0.6655, -0.7134), (1.509, 0.5851, -0.7134), (1.474, 0.6583, -0.7134), (1.481, 0.5868, -0.7134), (1.458, 0.635, -0.7134), (1.458, 0.5957, -0.7134), (1.452, 0.6087, -0.7134)], [], [(2, 1, 3, 0), (1, 4, 5, 3), (4, 6, 7, 5), (6, 8, 9, 7), (8, 10, 11, 9), (10, 12, 13, 11), (12, 14, 15, 13), (14, 16, 17, 15), (0, 18, 19, 2), (18, 20, 21, 19), (20, 22, 23, 21), (22, 24, 25, 23), (24, 26, 27, 25), (26, 28, 29, 27), (28, 30, 31, 29), (30, 32, 31), (32, 34, 33, 31), (34, 36, 35, 33), (36, 38, 37, 35), (38, 40, 39, 37), (43, 41, 44, 42), (42, 44, 46, 45), (45, 46, 48, 47), (47, 48, 50, 49), (49, 50, 52, 51), (51, 52, 54, 53), (53, 54, 56, 55), (55, 56, 58, 57), (41, 43, 60, 59), (59, 60, 62, 61), (61, 62, 64, 63), (63, 64, 66, 65), (65, 66, 68, 67), (67, 68, 70, 69), (69, 70, 72, 71), (71, 72, 73), (73, 72, 74, 75), (75, 74, 76, 77), (77, 76, 78, 79), (79, 78, 80, 81), (15, 17, 58, 56), (34, 32, 73, 75), (16, 14, 55, 57), (7, 9, 50, 48), (25, 27, 68, 66), (33, 35, 76, 74), (8, 6, 47, 49), (26, 24, 65, 67), (2, 19, 60, 43), (36, 34, 75, 77), (18, 0, 41, 59), (9, 11, 52, 50), (27, 29, 70, 68), (1, 2, 43, 42), (35, 37, 78, 76), (10, 8, 49, 51), (28, 26, 67, 69), (0, 3, 44, 41), (19, 21, 62, 60), (38, 36, 77, 79), (20, 18, 59, 61), (39, 40, 81, 80), (11, 13, 54, 52), (29, 31, 72, 70), (37, 39, 80, 78), (12, 10, 51, 53), (30, 28, 69, 71), (3, 5, 46, 44), (21, 23, 64, 62), (40, 38, 79, 81), (4, 1, 42, 45), (22, 20, 61, 63), (13, 15, 56, 54), (14, 12, 53, 55), (32, 30, 71, 73), (5, 7, 48, 46), (23, 25, 66, 64), (17, 16, 57, 58), (31, 33, 74, 72), (6, 4, 45, 47), (24, 22, 63, 65)])
_uv = me_plane_001.uv_layers.new(name='UVMap')
_uv.uv.foreach_set('vector', [0.0, 0.0, 0.0, 0.0, 0.0, 0.0, 0.0, 0.0, 0.0, 0.0, 0.0, 0.0, 0.0, 0.0, 0.0, 0.0, 0.0, 0.0, 0.0, 0.0, 0.0, 0.0, 0.0, 0.0, 0.0, 0.0, 0.0, 0.0, 0.0, 0.0, 0.0, 0.0, 0.0, 0.0, 0.0, 0.0, 0.0, 0.0, 0.0, 0.0, 0.0, 0.0, 0.0, 0.0, 0.0, 0.0, 0.0, 0.0, 0.0, 0.0, 0.0, 0.0, 0.0, 0.0, 0.0, 0.0, 0.0, 0.0, 0.0, 0.0, 0.0, 0.0, 0.0, 0.0, 0.0, 0.0, 0.0, 0.0, 0.0, 0.0, 0.0, 0.0, 0.0, 0.0, 0.0, 0.0, 0.0, 0.0, 0.0, 0.0, 0.0, 0.0, 0.0, 0.0, 0.0, 0.0, 0.0, 0.0, 0.0, 0.0, 0.0, 0.0, 0.0, 0.0, 0.0, 0.0, 0.0, 0.0, 0.0, 0.0, 0.0, 0.0, 0.0, 0.0, 0.0, 0.0, 0.0, 0.0, 0.0, 0.0, 0.0, 0.0, 0.0, 0.0, 0.0, 0.0, 0.0, 0.0, 0.0, 0.0, 0.0, 0.0, 0.0, 0.0, 0.0, 0.0, 0.0, 0.0, 0.0, 0.0, 0.0, 0.0, 0.0, 0.0, 0.0, 0.0, 0.0, 0.0, 0.0, 0.0, 0.0, 0.0, 0.0, 0.0, 0.0, 0.0, 0.0, 0.0, 0.0, 0.0, 0.0, 0.0, 0.0, 0.0, 0.0, 0.0, 0.0, 0.0, 0.0, 0.0, 0.0, 0.0, 0.0, 0.0, 0.0, 0.0, 0.0, 0.0, 0.0, 0.0, 0.0, 0.0, 0.0, 0.0, 0.0, 0.0, 0.0, 0.0, 0.0, 0.0, 0.0, 0.0, 0.0, 0.0, 0.0, 0.0, 0.0, 0.0, 0.0, 0.0, 0.0, 0.0, 0.0, 0.0, 0.0, 0.0, 0.0, 0.0, 0.0, 0.0, 0.0, 0.0, 0.0, 0.0, 0.0, 0.0, 0.0, 0.0, 0.0, 0.0, 0.0, 0.0, 0.0, 0.0, 0.0, 0.0, 0.0, 0.0, 0.0, 0.0, 0.0, 0.0, 0.0, 0.0, 0.0, 0.0, 0.0, 0.0, 0.0, 0.0, 0.0, 0.0, 0.0, 0.0, 0.0, 0.0, 0.0, 0.0, 0.0, 0.0, 0.0, 0.0, 0.0, 0.0, 0.0, 0.0, 0.0, 0.0, 0.0, 0.0, 0.0, 0.0, 0.0, 0.0, 0.0, 0.0, 0.0, 0.0, 0.0, 0.0, 0.0, 0.0, 0.0, 0.0, 0.0, 0.0, 0.0, 0.0, 0.0, 0.0, 0.0, 0.0, 0.0, 0.0, 0.0, 0.0, 0.0, 0.0, 0.0, 0.0, 0.0, 0.0, 0.0, 0.0, 0.0, 0.0, 0.0, 0.0, 0.0, 0.0, 0.0, 0.0, 0.0, 0.0, 0.0, 0.0, 0.0, 0.0, 0.0, 0.0, 0.0, 0.0, 0.0, 0.0, 0.0, 0.0, 0.0, 0.0, 0.0, 0.0, 0.0, 0.0, 0.0, 0.0, 0.0, 0.0, 0.0, 0.0, 0.0, 0.0, 0.0, 0.0, 0.0, 0.0, 0.0, 0.0, 0.0, 0.0, 0.0, 0.0, 0.0, 0.0, 0.0, 0.0, 0.0, 0.0, 0.0, 0.0, 0.0, 0.0, 0.0, 0.0, 0.0, 0.0, 0.0, 0.0, 0.0, 0.0, 0.0, 0.0, 0.0, 0.0, 0.0, 0.0, 0.0, 0.0, 0.0, 0.0, 0.0, 0.0, 0.0, 0.0, 0.0, 0.0, 0.0, 0.0, 0.0, 0.0, 0.0, 0.0, 0.0, 0.0, 0.0, 0.0, 0.0, 0.0, 0.0, 0.0, 0.0, 0.0, 0.0, 0.0, 0.0, 0.0, 0.0, 0.0, 0.0, 0.0, 0.0, 0.0, 0.0, 0.0, 0.0, 0.0, 0.0, 0.0, 0.0, 0.0, 0.0, 0.0, 0.0, 0.0, 0.0, 0.0, 0.0, 0.0, 0.0, 0.0, 0.0, 0.0, 0.0, 0.0, 0.0, 0.0, 0.0, 0.0, 0.0, 0.0, 0.0, 0.0, 0.0, 0.0, 0.0, 0.0, 0.0, 0.0, 0.0, 0.0, 0.0, 0.0, 0.0, 0.0, 0.0, 0.0, 0.0, 0.0, 0.0, 0.0, 0.0, 0.0, 0.0, 0.0, 0.0, 0.0, 0.0, 0.0, 0.0, 0.0, 0.0, 0.0, 0.0, 0.0, 0.0, 0.0, 0.0, 0.0, 0.0, 0.0, 0.0, 0.0, 0.0, 0.0, 0.0, 0.0, 0.0, 0.0, 0.0, 0.0, 0.0, 0.0, 0.0, 0.0, 0.0, 0.0, 0.0, 0.0, 0.0, 0.0, 0.0, 0.0, 0.0, 0.0, 0.0, 0.0, 0.0, 0.0, 0.0, 0.0, 0.0, 0.0, 0.0, 0.0, 0.0, 0.0, 0.0, 0.0, 0.0, 0.0, 0.0, 0.0, 0.0, 0.0, 0.0, 0.0, 0.0, 0.0, 0.0, 0.0, 0.0, 0.0, 0.0, 0.0, 0.0, 0.0, 0.0, 0.0, 0.0, 0.0, 0.0, 0.0, 0.0, 0.0, 0.0, 0.0, 0.0, 0.0, 0.0, 0.0, 0.0, 0.0, 0.0, 0.0, 0.0, 0.0, 0.0, 0.0, 0.0, 0.0, 0.0, 0.0, 0.0, 0.0, 0.0, 0.0, 0.0, 0.0, 0.0, 0.0, 0.0, 0.0, 0.0, 0.0, 0.0, 0.0, 0.0, 0.0, 0.0, 0.0, 0.0, 0.0, 0.0, 0.0, 0.0, 0.0, 0.0, 0.0, 0.0, 0.0, 0.0, 0.0, 0.0, 0.0, 0.0, 0.0, 0.0, 0.0, 0.0, 0.0, 0.0, 0.0, 0.0, 0.0, 0.0, 0.0, 0.0, 0.0, 0.0, 0.0, 0.0, 0.0, 0.0, 0.0, 0.0, 0.0, 0.0, 0.0, 0.0, 0.0, 0.0, 0.0, 0.0, 0.0, 0.0, 0.0, 0.0, 0.0, 0.0, 0.0, 0.0, 0.0, 0.0, 0.0, 0.0, 0.0, 0.0, 0.0, 0.0, 0.0, 0.0, 0.0, 0.0, 0.0, 0.0, 0.0, 0.0, 0.0, 0.0, 0.0, 0.0, 0.0, 0.0, 0.0, 0.0, 0.0, 0.0, 0.0, 0.0, 0.0, 0.0, 0.0, 0.0, 0.0, 0.0, 0.0])
me_plane_001.update()
me_plane_002 = bpy.data.meshes.new('Plane.002')
me_plane_002.from_pydata([(1.221, 0.3916, -1.896e-08), (1.093, 0.4469, -1.023e-08), (1.221, 0.4537, -1.896e-08), (1.093, 0.3914, -1.023e-08), (0.9694, 0.421, -8.059e-10), (0.9807, 0.3718, -1.657e-09), (0.9063, 0.3655, 2.674e-09), (0.921, 0.3431, 1.565e-09), (0.9009, 0.2993, 3.086e-09), (0.923, 0.3145, 1.417e-09), (0.9179, 0.2716, 1.798e-09), (0.934, 0.2931, 5.867e-10), (0.9451, 0.2512, -1.726e-09), (0.9524, 0.296, -2.276e-09), (0.9737, 0.2435, -5.339e-09), (0.9835, 0.3037, -6.078e-09), (1.004, 0.2551, -4.272e-09), (1.01, 0.2921, -4.725e-09), (1.364, 0.4019, -2.838e-08), (1.358, 0.461, -2.798e-08), (1.464, 0.4195, -2.977e-08), (1.451, 0.468, -2.88e-08), (1.556, 0.4587, -3.395e-08), (1.524, 0.4919, -3.152e-08), (1.6, 0.5128, -2.913e-08), (1.568, 0.529, -2.672e-08), (1.613, 0.5699, -1.773e-08), (1.593, 0.5666, -1.621e-08), (1.593, 0.6229, -2.798e-08), (1.568, 0.5943, -2.608e-08), (1.553, 0.656, -2.499e-08), (1.536, 0.623, -2.469e-08), (1.517, 0.6642, -3.784e-08), (1.529, 0.5974, -3.828e-08), (1.496, 0.6655, -6.002e-08), (1.509, 0.5851, -3.94e-08), (1.474, 0.6583, -6.276e-08), (1.481, 0.5868, -2.5e-08), (1.458, 0.635, -4.039e-08), (1.458, 0.5957, -6.41e-09), (1.452, 0.6087, -1.054e-08), (1.221, 0.3916, 0.9779), (1.093, 0.4469, 0.9779), (1.221, 0.4537, 0.9779), (1.093, 0.3914, 0.9779), (0.9694, 0.421, 0.9779), (0.9807, 0.3718, 0.9779), (0.9063, 0.3655, 0.9779), (0.921, 0.3431, 0.9779), (0.9009, 0.2993, 0.9779), (0.923, 0.3145, 0.9779), (0.9179, 0.2716, 0.9779), (0.934, 0.2931, 0.9779), (0.9451, 0.2512, 0.9779), (0.9524, 0.296, 0.9779), (0.9737, 0.2435, 0.9779), (0.9835, 0.3037, 0.9779), (1.004, 0.2551, 0.9779), (1.01, 0.2921, 0.9779), (1.364, 0.4019, 0.9779), (1.358, 0.461, 0.9779), (1.464, 0.4195, 0.9779), (1.451, 0.468, 0.9779), (1.556, 0.4587, 0.9779), (1.524, 0.4919, 0.9779), (1.6, 0.5128, 0.9779), (1.568, 0.529, 0.9779), (1.613, 0.5699, 0.9779), (1.593, 0.5666, 0.9779), (1.593, 0.6229, 0.9779), (1.568, 0.5943, 0.9779), (1.553, 0.656, 0.9779), (1.536, 0.623, 0.9779), (1.517, 0.6642, 0.9779), (1.529, 0.5974, 0.9779), (1.496, 0.6655, 0.9779), (1.509, 0.5851, 0.9779), (1.474, 0.6583, 0.9779), (1.481, 0.5868, 0.9779), (1.458, 0.635, 0.9779), (1.458, 0.5957, 0.9779), (1.452, 0.6087, 0.9779)], [], [(2, 1, 3, 0), (1, 4, 5, 3), (4, 6, 7, 5), (6, 8, 9, 7), (8, 10, 11, 9), (10, 12, 13, 11), (12, 14, 15, 13), (14, 16, 17, 15), (0, 18, 19, 2), (18, 20, 21, 19), (20, 22, 23, 21), (22, 24, 25, 23), (24, 26, 27, 25), (26, 28, 29, 27), (28, 30, 31, 29), (30, 32, 31), (32, 34, 33, 31), (34, 36, 35, 33), (36, 38, 37, 35), (38, 40, 39, 37), (43, 41, 44, 42), (42, 44, 46, 45), (45, 46, 48, 47), (47, 48, 50, 49), (49, 50, 52, 51), (51, 52, 54, 53), (53, 54, 56, 55), (55, 56, 58, 57), (41, 43, 60, 59), (59, 60, 62, 61), (61, 62, 64, 63), (63, 64, 66, 65), (65, 66, 68, 67), (67, 68, 70, 69), (69, 70, 72, 71), (71, 72, 73), (73, 72, 74, 75), (75, 74, 76, 77), (77, 76, 78, 79), (79, 78, 80, 81), (9, 11, 52, 50), (27, 29, 70, 68), (1, 2, 43, 42), (35, 37, 78, 76), (10, 8, 49, 51), (28, 26, 67, 69), (0, 3, 44, 41), (19, 21, 62, 60), (38, 36, 77, 79), (20, 18, 59, 61), (39, 40, 81, 80), (11, 13, 54, 52), (29, 31, 72, 70), (37, 39, 80, 78), (12, 10, 51, 53), (30, 28, 69, 71), (3, 5, 46, 44), (21, 23, 64, 62), (40, 38, 79, 81), (4, 1, 42, 45), (22, 20, 61, 63), (13, 15, 56, 54), (14, 12, 53, 55), (32, 30, 71, 73), (5, 7, 48, 46), (23, 25, 66, 64), (17, 16, 57, 58), (31, 33, 74, 72), (6, 4, 45, 47), (24, 22, 63, 65), (15, 17, 58, 56), (34, 32, 73, 75), (16, 14, 55, 57), (7, 9, 50, 48), (25, 27, 68, 66), (33, 35, 76, 74), (8, 6, 47, 49), (26, 24, 65, 67), (2, 19, 60, 43), (36, 34, 75, 77), (18, 0, 41, 59)])
_uv = me_plane_002.uv_layers.new(name='UVMap')
_uv.uv.foreach_set('vector', [0.0, 0.0, 0.0, 0.0, 0.0, 0.0, 0.0, 0.0, 0.0, 0.0, 0.0, 0.0, 0.0, 0.0, 0.0, 0.0, 0.0, 0.0, 0.0, 0.0, 0.0, 0.0, 0.0, 0.0, 0.0, 0.0, 0.0, 0.0, 0.0, 0.0, 0.0, 0.0, 0.0, 0.0, 0.0, 0.0, 0.0, 0.0, 0.0, 0.0, 0.0, 0.0, 0.0, 0.0, 0.0, 0.0, 0.0, 0.0, 0.0, 0.0, 0.0, 0.0, 0.0, 0.0, 0.0, 0.0, 0.0, 0.0, 0.0, 0.0, 0.0, 0.0, 0.0, 0.0, 0.0, 0.0, 0.0, 0.0, 0.0, 0.0, 0.0, 0.0, 0.0, 0.0, 0.0, 0.0, 0.0, 0.0, 0.0, 0.0, 0.0, 0.0, 0.0, 0.0, 0.0, 0.0, 0.0, 0.0, 0.0, 0.0, 0.0, 0.0, 0.0, 0.0, 0.0, 0.0, 0.0, 0.0, 0.0, 0.0, 0.0, 0.0, 0.0, 0.0, 0.0, 0.0, 0.0, 0.0, 0.0, 0.0, 0.0, 0.0, 0.0, 0.0, 0.0, 0.0, 0.0, 0.0, 0.0, 0.0, 0.0, 0.0, 0.0, 0.0, 0.0, 0.0, 0.0, 0.0, 0.0, 0.0, 0.0, 0.0, 0.0, 0.0, 0.0, 0.0, 0.0, 0.0, 0.0, 0.0, 0.0, 0.0, 0.0, 0.0, 0.0, 0.0, 0.0, 0.0, 0.0, 0.0, 0.0, 0.0, 0.0, 0.0, 0.0, 0.0, 0.0, 0.0, 0.0, 0.0, 0.0, 0.0, 0.0, 0.0, 0.0, 0.0, 0.0, 0.0, 0.0, 0.0, 0.0, 0.0, 0.0, 0.0, 0.0, 0.0, 0.0, 0.0, 0.0, 0.0, 0.0, 0.0, 0.0, 0.0, 0.0, 0.0, 0.0, 0.0, 0.0, 0.0, 0.0, 0.0, 0.0, 0.0, 0.0, 0.0, 0.0, 0.0, 0.0, 0.0, 0.0, 0.0, 0.0, 0.0, 0.0, 0.0, 0.0, 0.0, 0.0, 0.0, 0.0, 0.0, 0.0, 0.0, 0.0, 0.0, 0.0, 0.0, 0.0, 0.0, 0.0, 0.0, 0.0, 0.0, 0.0, 0.0, 0.0, 0.0, 0.0, 0.0, 0.0, 0.0, 0.0, 0.0, 0.0, 0.0, 0.0, 0.0, 0.0, 0.0, 0.0, 0.0, 0.0, 0.0, 0.0, 0.0, 0.0, 0.0, 0.0, 0.0, 0.0, 0.0, 0.0, 0.0, 0.0, 0.0, 0.0, 0.0, 0.0, 0.0, 0.0, 0.0, 0.0, 0.0, 0.0, 0.0, 0.0, 0.0, 0.0, 0.0, 0.0, 0.0, 0.0, 0.0, 0.0, 0.0, 0.0, 0.0, 0.0, 0.0, 0.0, 0.0, 0.0, 0.0, 0.0, 0.0, 0.0, 0.0, 0.0, 0.0, 0.0, 0.0, 0.0, 0.0, 0.0, 0.0, 0.0, 0.0, 0.0, 0.0, 0.0, 0.0, 0.0, 0.0, 0.0, 0.0, 0.0, 0.0, 0.0, 0.0, 0.0, 0.0, 0.0, 0.0, 0.0, 0.0, 0.0, 0.0, 0.0, 0.0, 0.0, 0.0, 0.0, 0.0, 0.0, 0.0, 0.0, 0.0, 0.0, 0.0, 0.0, 0.0, 0.0, 0.0, 0.0, 0.0, 0.0, 0.0, 0.0, 0.0, 0.0, 0.0, 0.0, 0.0, 0.0, 0.0, 0.0, 0.0, 0.0, 0.0, 0.0, 0.0, 0.0, 0.0, 0.0, 0.0, 0.0, 0.0, 0.0, 0.0, 0.0, 0.0, 0.0, 0.0, 0.0, 0.0, 0.0, 0.0, 0.0, 0.0, 0.0, 0.0, 0.0, 0.0, 0.0, 0.0, 0.0, 0.0, 0.0, 0.0, 0.0, 0.0, 0.0, 0.0, 0.0, 0.0, 0.0, 0.0, 0.0, 0.0, 0.0, 0.0, 0.0, 0.0, 0.0, 0.0, 0.0, 0.0, 0.0, 0.0, 0.0, 0.0, 0.0, 0.0, 0.0, 0.0, 0.0, 0.0, 0.0, 0.0, 0.0, 0.0, 0.0, 0.0, 0.0, 0.0, 0.0, 0.0, 0.0, 0.0, 0.0, 0.0, 0.0, 0.0, 0.0, 0.0, 0.0, 0.0, 0.0, 0.0, 0.0, 0.0, 0.0, 0.0, 0.0, 0.0, 0.0, 0.0, 0.0, 0.0, 0.0, 0.0, 0.0, 0.0, 0.0, 0.0, 0.0, 0.0, 0.0, 0.0, 0.0, 0.0, 0.0, 0.0, 0.0, 0.0, 0.0, 0.0, 0.0, 0.0, 0.0, 0.0, 0.0, 0.0, 0.0, 0.0, 0.0, 0.0, 0.0, 0.0, 0.0, 0.0, 0.0, 0.0, 0.0, 0.0, 0.0, 0.0, 0.0, 0.0, 0.0, 0.0, 0.0, 0.0, 0.0, 0.0, 0.0, 0.0, 0.0, 0.0, 0.0, 0.0, 0.0, 0.0, 0.0, 0.0, 0.0, 0.0, 0.0, 0.0, 0.0, 0.0, 0.0, 0.0, 0.0, 0.0, 0.0, 0.0, 0.0, 0.0, 0.0, 0.0, 0.0, 0.0, 0.0, 0.0, 0.0, 0.0, 0.0, 0.0, 0.0, 0.0, 0.0, 0.0, 0.0, 0.0, 0.0, 0.0, 0.0, 0.0, 0.0, 0.0, 0.0, 0.0, 0.0, 0.0, 0.0, 0.0, 0.0, 0.0, 0.0, 0.0, 0.0, 0.0, 0.0, 0.0, 0.0, 0.0, 0.0, 0.0, 0.0, 0.0, 0.0, 0.0, 0.0, 0.0, 0.0, 0.0, 0.0, 0.0, 0.0, 0.0, 0.0, 0.0, 0.0, 0.0, 0.0, 0.0, 0.0, 0.0, 0.0, 0.0, 0.0, 0.0, 0.0, 0.0, 0.0, 0.0, 0.0, 0.0, 0.0, 0.0, 0.0, 0.0, 0.0, 0.0, 0.0, 0.0, 0.0, 0.0, 0.0, 0.0, 0.0, 0.0, 0.0, 0.0, 0.0, 0.0, 0.0, 0.0, 0.0, 0.0, 0.0, 0.0, 0.0, 0.0, 0.0, 0.0, 0.0, 0.0, 0.0, 0.0, 0.0, 0.0, 0.0, 0.0, 0.0, 0.0, 0.0, 0.0, 0.0, 0.0, 0.0, 0.0, 0.0, 0.0, 0.0, 0.0, 0.0, 0.0, 0.0, 0.0, 0.0, 0.0, 0.0, 0.0, 0.0, 0.0, 0.0, 0.0, 0.0, 0.0, 0.0, 0.0])
me_plane_002.update()

# ---- objects
ob_fiddle_14422894_1000 = bpy.data.objects.new('fiddle_14422894_1000', me_fiddle_14422894_1000)
ob_plane = bpy.data.objects.new('Plane', me_plane)
ob_plane_001 = bpy.data.objects.new('Plane.001', me_plane_001)
ob_plane_002 = bpy.data.objects.new('Plane.002', me_plane_002)

# ---- transforms, parenting, visibility, modifiers, constraints
ob_fiddle_14422894_1000.location = (4.118, 0.0, 0.0)
ob_fiddle_14422894_1000.rotation_euler = (1.571, -4.371e-08, 1.571)
ob_fiddle_14422894_1000.scale = (6.691, 6.691, 6.691)
ob_plane.location = (-0.002873, 0.03723, 0.0)
ob_plane.rotation_euler = (-0.0, 1.571, 0.0)
ob_plane.scale = (0.4801, 0.4801, 0.4801)
ob_plane_001.location = (0.08613, 0.0, 0.0)
ob_plane_001.rotation_euler = (-0.0, 1.571, 0.0)
ob_plane_002.location = (0.08613, 0.08021, 0.005846)
ob_plane_002.rotation_euler = (-3.142, 1.571, 0.0)

# ---- collection membership
col_collection.objects.link(ob_fiddle_14422894_1000)
col_collection.objects.link(ob_plane)
col_collection.objects.link(ob_plane_001)
col_collection.objects.link(ob_plane_002)

# ---- scene / render settings (as saved in the file)
scene.frame_start = 1; scene.frame_end = 250; scene.frame_set(1)
scene.render.engine = 'BLENDER_EEVEE_NEXT'
scene.cycles.sampling_pattern = 'TABULATED_SOBOL'
scene.cycles.use_light_tree = False
scene.view_settings.view_transform = 'Filmic'
bpy.context.view_layer.update()

# ---- added for rendering (the .blend has no active camera and no usable light): camera, sun
cam_auto = bpy.data.cameras.new('AutoCamera')
cam_auto.lens = 50.0
cam_auto.sensor_width = 36.0
cam_auto.clip_end = 1000.0
ob_auto_camera = bpy.data.objects.new('AutoCamera', cam_auto)
scene.collection.objects.link(ob_auto_camera)
ob_auto_camera.location = (10.2305, -10.3407, 6.89378)
ob_auto_camera.rotation_euler = (1.09748, -7.21219e-08, 0.694738)
scene.camera = ob_auto_camera
light_auto_sun = bpy.data.lights.new('AutoSun', 'SUN')
light_auto_sun.energy = 3.0
light_auto_sun.angle = 0.0523599
ob_auto_sun = bpy.data.objects.new('AutoSun', light_auto_sun)
scene.collection.objects.link(ob_auto_sun)
ob_auto_sun.rotation_euler = (0.872665, 0.174533, 0.523599)
bpy.context.view_layer.update()
